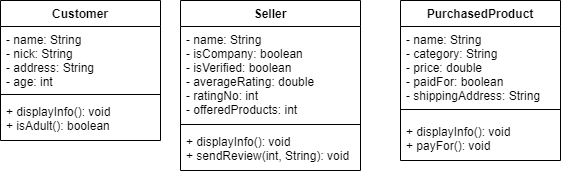

The diagram above was exported from draw.io. Its source (the exported page's mxGraphModel, read from the mxfile embedded in the PNG):
<mxGraphModel dx="716" dy="377" grid="1" gridSize="10" guides="1" tooltips="1" connect="1" arrows="1" fold="1" page="1" pageScale="1" pageWidth="827" pageHeight="1169" math="0" shadow="0">
  <root>
    <mxCell id="WIyWlLk6GJQsqaUBKTNV-0" />
    <mxCell id="WIyWlLk6GJQsqaUBKTNV-1" parent="WIyWlLk6GJQsqaUBKTNV-0" />
    <mxCell id="ReXOgzzBeWe5u8PtjE4j-0" value="Seller" style="swimlane;fontStyle=1;align=center;verticalAlign=top;childLayout=stackLayout;horizontal=1;startSize=26;horizontalStack=0;resizeParent=1;resizeParentMax=0;resizeLast=0;collapsible=1;marginBottom=0;" vertex="1" parent="WIyWlLk6GJQsqaUBKTNV-1">
      <mxGeometry x="300" y="240" width="180" height="170" as="geometry" />
    </mxCell>
    <mxCell id="ReXOgzzBeWe5u8PtjE4j-1" value="- name: String&#10;- isCompany: boolean&#10;- isVerified: boolean&#10;- averageRating: double&#10;- ratingNo: int&#10;- offeredProducts: int" style="text;strokeColor=none;fillColor=none;align=left;verticalAlign=top;spacingLeft=4;spacingRight=4;overflow=hidden;rotatable=0;points=[[0,0.5],[1,0.5]];portConstraint=eastwest;" vertex="1" parent="ReXOgzzBeWe5u8PtjE4j-0">
      <mxGeometry y="26" width="180" height="94" as="geometry" />
    </mxCell>
    <mxCell id="ReXOgzzBeWe5u8PtjE4j-2" value="" style="line;strokeWidth=1;fillColor=none;align=left;verticalAlign=middle;spacingTop=-1;spacingLeft=3;spacingRight=3;rotatable=0;labelPosition=right;points=[];portConstraint=eastwest;" vertex="1" parent="ReXOgzzBeWe5u8PtjE4j-0">
      <mxGeometry y="120" width="180" height="8" as="geometry" />
    </mxCell>
    <mxCell id="ReXOgzzBeWe5u8PtjE4j-3" value="+ displayInfo(): void&#10;+ sendReview(int, String): void" style="text;strokeColor=none;fillColor=none;align=left;verticalAlign=top;spacingLeft=4;spacingRight=4;overflow=hidden;rotatable=0;points=[[0,0.5],[1,0.5]];portConstraint=eastwest;" vertex="1" parent="ReXOgzzBeWe5u8PtjE4j-0">
      <mxGeometry y="128" width="180" height="42" as="geometry" />
    </mxCell>
    <mxCell id="ReXOgzzBeWe5u8PtjE4j-4" value="PurchasedProduct" style="swimlane;fontStyle=1;align=center;verticalAlign=top;childLayout=stackLayout;horizontal=1;startSize=26;horizontalStack=0;resizeParent=1;resizeParentMax=0;resizeLast=0;collapsible=1;marginBottom=0;" vertex="1" parent="WIyWlLk6GJQsqaUBKTNV-1">
      <mxGeometry x="520" y="240" width="160" height="160" as="geometry" />
    </mxCell>
    <mxCell id="ReXOgzzBeWe5u8PtjE4j-5" value="- name: String&#10;- category: String&#10;- price: double&#10;- paidFor: boolean&#10;- shippingAddress: String" style="text;strokeColor=none;fillColor=none;align=left;verticalAlign=top;spacingLeft=4;spacingRight=4;overflow=hidden;rotatable=0;points=[[0,0.5],[1,0.5]];portConstraint=eastwest;" vertex="1" parent="ReXOgzzBeWe5u8PtjE4j-4">
      <mxGeometry y="26" width="160" height="74" as="geometry" />
    </mxCell>
    <mxCell id="ReXOgzzBeWe5u8PtjE4j-6" value="" style="line;strokeWidth=1;fillColor=none;align=left;verticalAlign=middle;spacingTop=-1;spacingLeft=3;spacingRight=3;rotatable=0;labelPosition=right;points=[];portConstraint=eastwest;" vertex="1" parent="ReXOgzzBeWe5u8PtjE4j-4">
      <mxGeometry y="100" width="160" height="18" as="geometry" />
    </mxCell>
    <mxCell id="ReXOgzzBeWe5u8PtjE4j-7" value="+ displayInfo(): void&#10;+ payFor(): void" style="text;strokeColor=none;fillColor=none;align=left;verticalAlign=top;spacingLeft=4;spacingRight=4;overflow=hidden;rotatable=0;points=[[0,0.5],[1,0.5]];portConstraint=eastwest;" vertex="1" parent="ReXOgzzBeWe5u8PtjE4j-4">
      <mxGeometry y="118" width="160" height="42" as="geometry" />
    </mxCell>
    <mxCell id="ReXOgzzBeWe5u8PtjE4j-8" value="Customer" style="swimlane;fontStyle=1;align=center;verticalAlign=top;childLayout=stackLayout;horizontal=1;startSize=26;horizontalStack=0;resizeParent=1;resizeParentMax=0;resizeLast=0;collapsible=1;marginBottom=0;" vertex="1" parent="WIyWlLk6GJQsqaUBKTNV-1">
      <mxGeometry x="120" y="240" width="160" height="140" as="geometry" />
    </mxCell>
    <mxCell id="ReXOgzzBeWe5u8PtjE4j-9" value="- name: String&#10;- nick: String&#10;- address: String&#10;- age: int" style="text;strokeColor=none;fillColor=none;align=left;verticalAlign=top;spacingLeft=4;spacingRight=4;overflow=hidden;rotatable=0;points=[[0,0.5],[1,0.5]];portConstraint=eastwest;" vertex="1" parent="ReXOgzzBeWe5u8PtjE4j-8">
      <mxGeometry y="26" width="160" height="64" as="geometry" />
    </mxCell>
    <mxCell id="ReXOgzzBeWe5u8PtjE4j-10" value="" style="line;strokeWidth=1;fillColor=none;align=left;verticalAlign=middle;spacingTop=-1;spacingLeft=3;spacingRight=3;rotatable=0;labelPosition=right;points=[];portConstraint=eastwest;" vertex="1" parent="ReXOgzzBeWe5u8PtjE4j-8">
      <mxGeometry y="90" width="160" height="8" as="geometry" />
    </mxCell>
    <mxCell id="ReXOgzzBeWe5u8PtjE4j-11" value="+ displayInfo(): void&#10;+ isAdult(): boolean&#10;" style="text;strokeColor=none;fillColor=none;align=left;verticalAlign=top;spacingLeft=4;spacingRight=4;overflow=hidden;rotatable=0;points=[[0,0.5],[1,0.5]];portConstraint=eastwest;" vertex="1" parent="ReXOgzzBeWe5u8PtjE4j-8">
      <mxGeometry y="98" width="160" height="42" as="geometry" />
    </mxCell>
  </root>
</mxGraphModel>